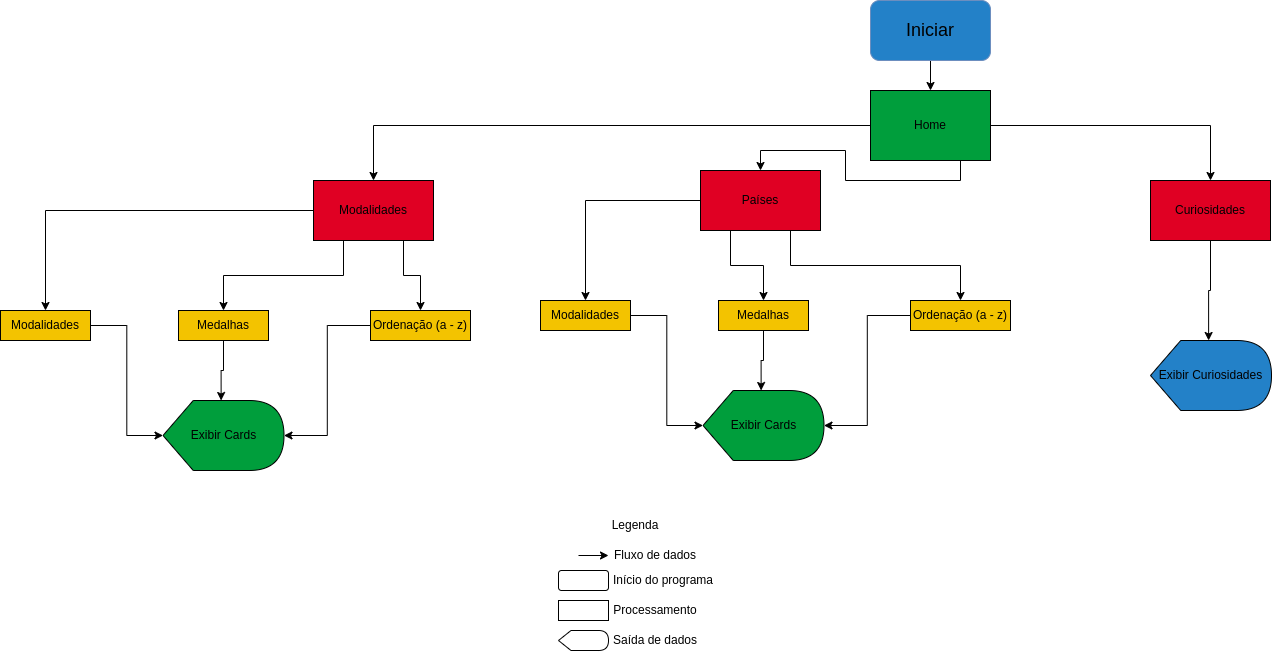

The diagram above was exported from draw.io. Its source (the exported page's mxGraphModel, read from the mxfile embedded in the PNG):
<mxGraphModel dx="1623" dy="461" grid="1" gridSize="10" guides="1" tooltips="1" connect="1" arrows="1" fold="1" page="1" pageScale="1" pageWidth="827" pageHeight="1169" math="0" shadow="0">
  <root>
    <mxCell id="WIyWlLk6GJQsqaUBKTNV-0" />
    <mxCell id="WIyWlLk6GJQsqaUBKTNV-1" parent="WIyWlLk6GJQsqaUBKTNV-0" />
    <mxCell id="a-_yVY9SvHgm2MP8FH75-10" value="" style="endArrow=classic;html=1;rounded=0;" parent="WIyWlLk6GJQsqaUBKTNV-1" edge="1">
      <mxGeometry width="50" height="50" relative="1" as="geometry">
        <mxPoint x="-142" y="785" as="sourcePoint" />
        <mxPoint x="-112" y="785" as="targetPoint" />
      </mxGeometry>
    </mxCell>
    <mxCell id="a-_yVY9SvHgm2MP8FH75-11" value="Fluxo de dados" style="text;html=1;strokeColor=none;fillColor=none;align=center;verticalAlign=middle;whiteSpace=wrap;rounded=0;" parent="WIyWlLk6GJQsqaUBKTNV-1" vertex="1">
      <mxGeometry x="-120" y="770" width="110" height="30" as="geometry" />
    </mxCell>
    <mxCell id="IEKawDpWQQ-CoVrPAwXK-4" style="edgeStyle=orthogonalEdgeStyle;rounded=0;orthogonalLoop=1;jettySize=auto;html=1;entryX=0.5;entryY=0;entryDx=0;entryDy=0;" parent="WIyWlLk6GJQsqaUBKTNV-1" source="a-_yVY9SvHgm2MP8FH75-17" target="IEKawDpWQQ-CoVrPAwXK-2" edge="1">
      <mxGeometry relative="1" as="geometry" />
    </mxCell>
    <mxCell id="a-_yVY9SvHgm2MP8FH75-17" value="&lt;font style=&quot;font-size: 18px;&quot;&gt;Iniciar&lt;/font&gt;" style="rounded=1;whiteSpace=wrap;html=1;fillColor=#2381c8;strokeColor=#6c8ebf;" parent="WIyWlLk6GJQsqaUBKTNV-1" vertex="1">
      <mxGeometry x="150" y="230" width="120" height="60" as="geometry" />
    </mxCell>
    <mxCell id="IEKawDpWQQ-CoVrPAwXK-18" style="edgeStyle=orthogonalEdgeStyle;rounded=0;orthogonalLoop=1;jettySize=auto;html=1;exitX=0;exitY=0.5;exitDx=0;exitDy=0;entryX=0.5;entryY=0;entryDx=0;entryDy=0;" parent="WIyWlLk6GJQsqaUBKTNV-1" source="IEKawDpWQQ-CoVrPAwXK-1" target="IEKawDpWQQ-CoVrPAwXK-12" edge="1">
      <mxGeometry relative="1" as="geometry">
        <mxPoint x="-290" y="460" as="sourcePoint" />
      </mxGeometry>
    </mxCell>
    <mxCell id="IEKawDpWQQ-CoVrPAwXK-19" style="edgeStyle=orthogonalEdgeStyle;rounded=0;orthogonalLoop=1;jettySize=auto;html=1;exitX=0.25;exitY=1;exitDx=0;exitDy=0;entryX=0.5;entryY=0;entryDx=0;entryDy=0;" parent="WIyWlLk6GJQsqaUBKTNV-1" source="IEKawDpWQQ-CoVrPAwXK-1" target="IEKawDpWQQ-CoVrPAwXK-13" edge="1">
      <mxGeometry relative="1" as="geometry">
        <mxPoint x="-260" y="490" as="sourcePoint" />
      </mxGeometry>
    </mxCell>
    <mxCell id="IEKawDpWQQ-CoVrPAwXK-20" style="edgeStyle=orthogonalEdgeStyle;rounded=0;orthogonalLoop=1;jettySize=auto;html=1;exitX=0.75;exitY=1;exitDx=0;exitDy=0;entryX=0.5;entryY=0;entryDx=0;entryDy=0;" parent="WIyWlLk6GJQsqaUBKTNV-1" source="IEKawDpWQQ-CoVrPAwXK-1" target="IEKawDpWQQ-CoVrPAwXK-14" edge="1">
      <mxGeometry relative="1" as="geometry" />
    </mxCell>
    <mxCell id="IEKawDpWQQ-CoVrPAwXK-1" value="Modalidades" style="rounded=0;whiteSpace=wrap;html=1;fillColor=#e00023;" parent="WIyWlLk6GJQsqaUBKTNV-1" vertex="1">
      <mxGeometry x="-407" y="410" width="120" height="60" as="geometry" />
    </mxCell>
    <mxCell id="IEKawDpWQQ-CoVrPAwXK-5" value="" style="edgeStyle=orthogonalEdgeStyle;rounded=0;orthogonalLoop=1;jettySize=auto;html=1;" parent="WIyWlLk6GJQsqaUBKTNV-1" source="IEKawDpWQQ-CoVrPAwXK-2" target="IEKawDpWQQ-CoVrPAwXK-1" edge="1">
      <mxGeometry relative="1" as="geometry" />
    </mxCell>
    <mxCell id="IEKawDpWQQ-CoVrPAwXK-9" style="edgeStyle=orthogonalEdgeStyle;rounded=0;orthogonalLoop=1;jettySize=auto;html=1;entryX=0.5;entryY=0;entryDx=0;entryDy=0;" parent="WIyWlLk6GJQsqaUBKTNV-1" source="IEKawDpWQQ-CoVrPAwXK-2" target="IEKawDpWQQ-CoVrPAwXK-7" edge="1">
      <mxGeometry relative="1" as="geometry" />
    </mxCell>
    <mxCell id="IEKawDpWQQ-CoVrPAwXK-11" style="edgeStyle=orthogonalEdgeStyle;rounded=0;orthogonalLoop=1;jettySize=auto;html=1;exitX=0.75;exitY=1;exitDx=0;exitDy=0;" parent="WIyWlLk6GJQsqaUBKTNV-1" source="IEKawDpWQQ-CoVrPAwXK-2" target="IEKawDpWQQ-CoVrPAwXK-10" edge="1">
      <mxGeometry relative="1" as="geometry" />
    </mxCell>
    <mxCell id="IEKawDpWQQ-CoVrPAwXK-2" value="Home" style="rounded=0;whiteSpace=wrap;html=1;fillColor=#009e3c;" parent="WIyWlLk6GJQsqaUBKTNV-1" vertex="1">
      <mxGeometry x="150" y="320" width="120" height="70" as="geometry" />
    </mxCell>
    <mxCell id="IEKawDpWQQ-CoVrPAwXK-77" style="edgeStyle=orthogonalEdgeStyle;rounded=0;orthogonalLoop=1;jettySize=auto;html=1;entryX=0;entryY=0;entryDx=58.125;entryDy=0;entryPerimeter=0;" parent="WIyWlLk6GJQsqaUBKTNV-1" source="IEKawDpWQQ-CoVrPAwXK-7" target="IEKawDpWQQ-CoVrPAwXK-76" edge="1">
      <mxGeometry relative="1" as="geometry" />
    </mxCell>
    <mxCell id="IEKawDpWQQ-CoVrPAwXK-7" value="Curiosidades" style="rounded=0;whiteSpace=wrap;html=1;fillColor=#E00023;" parent="WIyWlLk6GJQsqaUBKTNV-1" vertex="1">
      <mxGeometry x="430" y="410" width="120" height="60" as="geometry" />
    </mxCell>
    <mxCell id="XF9QRqHHSPnNrSSJxVOq-14" style="edgeStyle=orthogonalEdgeStyle;rounded=0;orthogonalLoop=1;jettySize=auto;html=1;entryX=0.5;entryY=0;entryDx=0;entryDy=0;" parent="WIyWlLk6GJQsqaUBKTNV-1" source="IEKawDpWQQ-CoVrPAwXK-10" target="XF9QRqHHSPnNrSSJxVOq-8" edge="1">
      <mxGeometry relative="1" as="geometry" />
    </mxCell>
    <mxCell id="XF9QRqHHSPnNrSSJxVOq-16" style="edgeStyle=orthogonalEdgeStyle;rounded=0;orthogonalLoop=1;jettySize=auto;html=1;exitX=0.25;exitY=1;exitDx=0;exitDy=0;entryX=0.5;entryY=0;entryDx=0;entryDy=0;" parent="WIyWlLk6GJQsqaUBKTNV-1" source="IEKawDpWQQ-CoVrPAwXK-10" target="XF9QRqHHSPnNrSSJxVOq-10" edge="1">
      <mxGeometry relative="1" as="geometry" />
    </mxCell>
    <mxCell id="XF9QRqHHSPnNrSSJxVOq-17" style="edgeStyle=orthogonalEdgeStyle;rounded=0;orthogonalLoop=1;jettySize=auto;html=1;exitX=0.75;exitY=1;exitDx=0;exitDy=0;entryX=0.5;entryY=0;entryDx=0;entryDy=0;" parent="WIyWlLk6GJQsqaUBKTNV-1" source="IEKawDpWQQ-CoVrPAwXK-10" target="XF9QRqHHSPnNrSSJxVOq-12" edge="1">
      <mxGeometry relative="1" as="geometry" />
    </mxCell>
    <mxCell id="IEKawDpWQQ-CoVrPAwXK-10" value="Países" style="rounded=0;whiteSpace=wrap;html=1;fillColor=#E00023;" parent="WIyWlLk6GJQsqaUBKTNV-1" vertex="1">
      <mxGeometry x="-20" y="400" width="120" height="60" as="geometry" />
    </mxCell>
    <mxCell id="XF9QRqHHSPnNrSSJxVOq-5" style="edgeStyle=orthogonalEdgeStyle;rounded=0;orthogonalLoop=1;jettySize=auto;html=1;entryX=0;entryY=0.5;entryDx=0;entryDy=0;entryPerimeter=0;" parent="WIyWlLk6GJQsqaUBKTNV-1" source="IEKawDpWQQ-CoVrPAwXK-12" target="IEKawDpWQQ-CoVrPAwXK-56" edge="1">
      <mxGeometry relative="1" as="geometry" />
    </mxCell>
    <mxCell id="IEKawDpWQQ-CoVrPAwXK-12" value="Modalidades" style="rounded=0;whiteSpace=wrap;html=1;fillColor=#f3c300;fontColor=#000000;" parent="WIyWlLk6GJQsqaUBKTNV-1" vertex="1">
      <mxGeometry x="-720" y="540" width="90" height="30" as="geometry" />
    </mxCell>
    <mxCell id="XF9QRqHHSPnNrSSJxVOq-3" style="edgeStyle=orthogonalEdgeStyle;rounded=0;orthogonalLoop=1;jettySize=auto;html=1;entryX=0;entryY=0;entryDx=58.125;entryDy=0;entryPerimeter=0;" parent="WIyWlLk6GJQsqaUBKTNV-1" source="IEKawDpWQQ-CoVrPAwXK-13" target="IEKawDpWQQ-CoVrPAwXK-56" edge="1">
      <mxGeometry relative="1" as="geometry" />
    </mxCell>
    <mxCell id="IEKawDpWQQ-CoVrPAwXK-13" value="Medalhas" style="rounded=0;whiteSpace=wrap;html=1;fillColor=#F3C300;fontColor=#000000;" parent="WIyWlLk6GJQsqaUBKTNV-1" vertex="1">
      <mxGeometry x="-542" y="540" width="90" height="30" as="geometry" />
    </mxCell>
    <mxCell id="XF9QRqHHSPnNrSSJxVOq-6" style="edgeStyle=orthogonalEdgeStyle;rounded=0;orthogonalLoop=1;jettySize=auto;html=1;entryX=1;entryY=0.5;entryDx=0;entryDy=0;entryPerimeter=0;" parent="WIyWlLk6GJQsqaUBKTNV-1" source="IEKawDpWQQ-CoVrPAwXK-14" target="IEKawDpWQQ-CoVrPAwXK-56" edge="1">
      <mxGeometry relative="1" as="geometry" />
    </mxCell>
    <mxCell id="IEKawDpWQQ-CoVrPAwXK-14" value="Ordenação (a - z)" style="rounded=0;whiteSpace=wrap;html=1;fillColor=#F3C300;fontColor=#000000;" parent="WIyWlLk6GJQsqaUBKTNV-1" vertex="1">
      <mxGeometry x="-350" y="540" width="100" height="30" as="geometry" />
    </mxCell>
    <mxCell id="IEKawDpWQQ-CoVrPAwXK-56" value="Exibir Cards" style="shape=display;whiteSpace=wrap;html=1;fillColor=#009E3C;" parent="WIyWlLk6GJQsqaUBKTNV-1" vertex="1">
      <mxGeometry x="-557.5" y="630" width="121" height="70" as="geometry" />
    </mxCell>
    <mxCell id="IEKawDpWQQ-CoVrPAwXK-76" value="Exibir Curiosidades" style="shape=display;whiteSpace=wrap;html=1;fillColor=#2381C8;" parent="WIyWlLk6GJQsqaUBKTNV-1" vertex="1">
      <mxGeometry x="430" y="570" width="121" height="70" as="geometry" />
    </mxCell>
    <mxCell id="XF9QRqHHSPnNrSSJxVOq-7" style="edgeStyle=orthogonalEdgeStyle;rounded=0;orthogonalLoop=1;jettySize=auto;html=1;entryX=0;entryY=0.5;entryDx=0;entryDy=0;entryPerimeter=0;" parent="WIyWlLk6GJQsqaUBKTNV-1" source="XF9QRqHHSPnNrSSJxVOq-8" target="XF9QRqHHSPnNrSSJxVOq-13" edge="1">
      <mxGeometry relative="1" as="geometry" />
    </mxCell>
    <mxCell id="XF9QRqHHSPnNrSSJxVOq-8" value="Modalidades" style="rounded=0;whiteSpace=wrap;html=1;fillColor=#f3c300;fontColor=#000000;" parent="WIyWlLk6GJQsqaUBKTNV-1" vertex="1">
      <mxGeometry x="-180" y="530" width="90" height="30" as="geometry" />
    </mxCell>
    <mxCell id="XF9QRqHHSPnNrSSJxVOq-9" style="edgeStyle=orthogonalEdgeStyle;rounded=0;orthogonalLoop=1;jettySize=auto;html=1;entryX=0;entryY=0;entryDx=58.125;entryDy=0;entryPerimeter=0;" parent="WIyWlLk6GJQsqaUBKTNV-1" source="XF9QRqHHSPnNrSSJxVOq-10" target="XF9QRqHHSPnNrSSJxVOq-13" edge="1">
      <mxGeometry relative="1" as="geometry" />
    </mxCell>
    <mxCell id="XF9QRqHHSPnNrSSJxVOq-10" value="Medalhas" style="rounded=0;whiteSpace=wrap;html=1;fillColor=#F3C300;fontColor=#000000;" parent="WIyWlLk6GJQsqaUBKTNV-1" vertex="1">
      <mxGeometry x="-2" y="530" width="90" height="30" as="geometry" />
    </mxCell>
    <mxCell id="XF9QRqHHSPnNrSSJxVOq-11" style="edgeStyle=orthogonalEdgeStyle;rounded=0;orthogonalLoop=1;jettySize=auto;html=1;entryX=1;entryY=0.5;entryDx=0;entryDy=0;entryPerimeter=0;" parent="WIyWlLk6GJQsqaUBKTNV-1" source="XF9QRqHHSPnNrSSJxVOq-12" target="XF9QRqHHSPnNrSSJxVOq-13" edge="1">
      <mxGeometry relative="1" as="geometry" />
    </mxCell>
    <mxCell id="XF9QRqHHSPnNrSSJxVOq-12" value="Ordenação (a - z)" style="rounded=0;whiteSpace=wrap;html=1;fillColor=#F3C300;fontColor=#000000;" parent="WIyWlLk6GJQsqaUBKTNV-1" vertex="1">
      <mxGeometry x="190" y="530" width="100" height="30" as="geometry" />
    </mxCell>
    <mxCell id="XF9QRqHHSPnNrSSJxVOq-13" value="Exibir Cards" style="shape=display;whiteSpace=wrap;html=1;fillColor=#009E3C;" parent="WIyWlLk6GJQsqaUBKTNV-1" vertex="1">
      <mxGeometry x="-17.5" y="620" width="121" height="70" as="geometry" />
    </mxCell>
    <mxCell id="XF9QRqHHSPnNrSSJxVOq-18" value="" style="rounded=1;whiteSpace=wrap;html=1;" parent="WIyWlLk6GJQsqaUBKTNV-1" vertex="1">
      <mxGeometry x="-162" y="800" width="50" height="20" as="geometry" />
    </mxCell>
    <mxCell id="XF9QRqHHSPnNrSSJxVOq-19" value="Início do programa" style="text;html=1;strokeColor=none;fillColor=none;align=center;verticalAlign=middle;whiteSpace=wrap;rounded=0;" parent="WIyWlLk6GJQsqaUBKTNV-1" vertex="1">
      <mxGeometry x="-112" y="795" width="110" height="30" as="geometry" />
    </mxCell>
    <mxCell id="XF9QRqHHSPnNrSSJxVOq-22" value="" style="rounded=0;whiteSpace=wrap;html=1;" parent="WIyWlLk6GJQsqaUBKTNV-1" vertex="1">
      <mxGeometry x="-162" y="830" width="50" height="20" as="geometry" />
    </mxCell>
    <mxCell id="XF9QRqHHSPnNrSSJxVOq-23" value="Processamento" style="text;html=1;strokeColor=none;fillColor=none;align=center;verticalAlign=middle;whiteSpace=wrap;rounded=0;" parent="WIyWlLk6GJQsqaUBKTNV-1" vertex="1">
      <mxGeometry x="-120" y="825" width="110" height="30" as="geometry" />
    </mxCell>
    <mxCell id="XF9QRqHHSPnNrSSJxVOq-24" value="" style="shape=display;whiteSpace=wrap;html=1;" parent="WIyWlLk6GJQsqaUBKTNV-1" vertex="1">
      <mxGeometry x="-162" y="860" width="50" height="20" as="geometry" />
    </mxCell>
    <mxCell id="XF9QRqHHSPnNrSSJxVOq-25" value="Saída de dados" style="text;html=1;strokeColor=none;fillColor=none;align=center;verticalAlign=middle;whiteSpace=wrap;rounded=0;" parent="WIyWlLk6GJQsqaUBKTNV-1" vertex="1">
      <mxGeometry x="-120" y="855" width="110" height="30" as="geometry" />
    </mxCell>
    <mxCell id="XF9QRqHHSPnNrSSJxVOq-27" value="Legenda" style="text;html=1;strokeColor=none;fillColor=none;align=center;verticalAlign=middle;whiteSpace=wrap;rounded=0;" parent="WIyWlLk6GJQsqaUBKTNV-1" vertex="1">
      <mxGeometry x="-140" y="740" width="110" height="30" as="geometry" />
    </mxCell>
  </root>
</mxGraphModel>